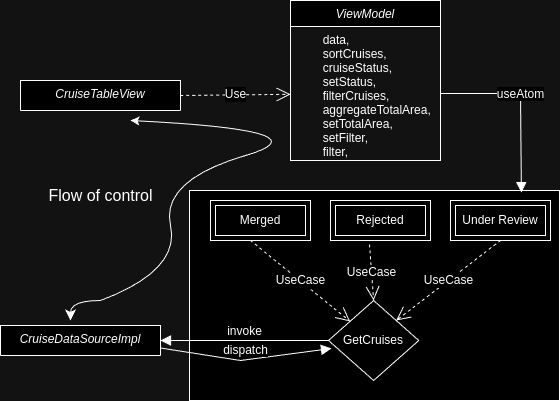

The diagram above was exported from draw.io. Its source (the exported page's mxGraphModel, read from the mxfile embedded in the PNG):
<mxGraphModel dx="719" dy="759" grid="1" gridSize="10" guides="1" tooltips="1" connect="1" arrows="1" fold="1" page="1" pageScale="1" pageWidth="827" pageHeight="1169" math="0" shadow="0">
  <root>
    <mxCell id="WIyWlLk6GJQsqaUBKTNV-0" />
    <mxCell id="WIyWlLk6GJQsqaUBKTNV-1" parent="WIyWlLk6GJQsqaUBKTNV-0" />
    <mxCell id="sVP6cVImfTpX4BKzWecU-8" value="" style="html=1;dashed=0;whiteSpace=wrap;" parent="WIyWlLk6GJQsqaUBKTNV-1" vertex="1">
      <mxGeometry x="229" y="340" width="370" height="210" as="geometry" />
    </mxCell>
    <mxCell id="zkfFHV4jXpPFQw0GAbJ--0" value="CruiseTableView" style="swimlane;fontStyle=2;align=center;verticalAlign=top;childLayout=stackLayout;horizontal=1;startSize=140;horizontalStack=0;resizeParent=1;resizeLast=0;collapsible=1;marginBottom=0;rounded=0;shadow=0;strokeWidth=1;" parent="WIyWlLk6GJQsqaUBKTNV-1" vertex="1">
      <mxGeometry x="60" y="230" width="160" height="30" as="geometry">
        <mxRectangle x="230" y="140" width="160" height="26" as="alternateBounds" />
      </mxGeometry>
    </mxCell>
    <mxCell id="sVP6cVImfTpX4BKzWecU-0" value="ViewModel" style="swimlane;fontStyle=2;align=center;verticalAlign=top;childLayout=stackLayout;horizontal=1;startSize=26;horizontalStack=0;resizeParent=1;resizeLast=0;collapsible=1;marginBottom=0;rounded=0;shadow=0;strokeWidth=1;" parent="WIyWlLk6GJQsqaUBKTNV-1" vertex="1">
      <mxGeometry x="330" y="150" width="150" height="160" as="geometry">
        <mxRectangle x="230" y="140" width="160" height="26" as="alternateBounds" />
      </mxGeometry>
    </mxCell>
    <mxCell id="sVP6cVImfTpX4BKzWecU-1" value="        data,&#10;        sortCruises,&#10;        cruiseStatus,&#10;        setStatus,&#10;        filterCruises,&#10;        aggregateTotalArea,&#10;        setTotalArea,&#10;        setFilter,&#10;        filter,&#10;        " style="text;align=left;verticalAlign=top;spacingLeft=4;spacingRight=4;overflow=hidden;rotatable=0;points=[[0,0.5],[1,0.5]];portConstraint=eastwest;" parent="sVP6cVImfTpX4BKzWecU-0" vertex="1">
      <mxGeometry y="26" width="150" height="134" as="geometry" />
    </mxCell>
    <mxCell id="sVP6cVImfTpX4BKzWecU-2" value="Use" style="endArrow=open;endSize=12;dashed=1;html=1;rounded=0;fontSize=12;curved=1;exitX=1;exitY=0.5;exitDx=0;exitDy=0;" parent="WIyWlLk6GJQsqaUBKTNV-1" source="zkfFHV4jXpPFQw0GAbJ--0" target="sVP6cVImfTpX4BKzWecU-1" edge="1">
      <mxGeometry width="160" relative="1" as="geometry">
        <mxPoint x="220" y="370" as="sourcePoint" />
        <mxPoint x="380" y="370" as="targetPoint" />
      </mxGeometry>
    </mxCell>
    <mxCell id="sVP6cVImfTpX4BKzWecU-3" value="GetCruises" style="shape=rhombus;html=1;dashed=0;whiteSpace=wrap;perimeter=rhombusPerimeter;" parent="WIyWlLk6GJQsqaUBKTNV-1" vertex="1">
      <mxGeometry x="368" y="450" width="90.25" height="80" as="geometry" />
    </mxCell>
    <mxCell id="sVP6cVImfTpX4BKzWecU-4" value="Merged" style="shape=ext;margin=3;double=1;whiteSpace=wrap;html=1;align=center;" parent="WIyWlLk6GJQsqaUBKTNV-1" vertex="1">
      <mxGeometry x="250" y="350" width="100" height="40" as="geometry" />
    </mxCell>
    <mxCell id="sVP6cVImfTpX4BKzWecU-5" value="Rejected" style="shape=ext;margin=3;double=1;whiteSpace=wrap;html=1;align=center;" parent="WIyWlLk6GJQsqaUBKTNV-1" vertex="1">
      <mxGeometry x="370" y="350" width="100" height="40" as="geometry" />
    </mxCell>
    <mxCell id="sVP6cVImfTpX4BKzWecU-7" value="Under Review" style="shape=ext;margin=3;double=1;whiteSpace=wrap;html=1;align=center;" parent="WIyWlLk6GJQsqaUBKTNV-1" vertex="1">
      <mxGeometry x="490" y="350" width="100" height="40" as="geometry" />
    </mxCell>
    <mxCell id="sVP6cVImfTpX4BKzWecU-10" value="useAtom" style="html=1;verticalAlign=bottom;endArrow=block;curved=0;rounded=0;fontSize=12;startSize=8;endSize=8;exitX=1;exitY=0.5;exitDx=0;exitDy=0;entryX=0.897;entryY=0.01;entryDx=0;entryDy=0;entryPerimeter=0;" parent="WIyWlLk6GJQsqaUBKTNV-1" source="sVP6cVImfTpX4BKzWecU-1" target="sVP6cVImfTpX4BKzWecU-8" edge="1">
      <mxGeometry width="80" relative="1" as="geometry">
        <mxPoint x="370" y="190" as="sourcePoint" />
        <mxPoint x="410" y="390" as="targetPoint" />
        <Array as="points">
          <mxPoint x="560" y="243" />
        </Array>
      </mxGeometry>
    </mxCell>
    <mxCell id="sVP6cVImfTpX4BKzWecU-11" value="CruiseDataSourceImpl" style="swimlane;fontStyle=2;align=center;verticalAlign=top;childLayout=stackLayout;horizontal=1;startSize=140;horizontalStack=0;resizeParent=1;resizeLast=0;collapsible=1;marginBottom=0;rounded=0;shadow=0;strokeWidth=1;" parent="WIyWlLk6GJQsqaUBKTNV-1" vertex="1">
      <mxGeometry x="40" y="475" width="160" height="30" as="geometry">
        <mxRectangle x="230" y="140" width="160" height="26" as="alternateBounds" />
      </mxGeometry>
    </mxCell>
    <mxCell id="sVP6cVImfTpX4BKzWecU-12" value="UseCase" style="endArrow=open;endSize=12;dashed=1;html=1;rounded=0;fontSize=12;curved=1;" parent="WIyWlLk6GJQsqaUBKTNV-1" target="sVP6cVImfTpX4BKzWecU-3" edge="1">
      <mxGeometry width="160" relative="1" as="geometry">
        <mxPoint x="290" y="390" as="sourcePoint" />
        <mxPoint x="450" y="390" as="targetPoint" />
      </mxGeometry>
    </mxCell>
    <mxCell id="sVP6cVImfTpX4BKzWecU-13" value="UseCase" style="endArrow=open;endSize=12;dashed=1;html=1;rounded=0;fontSize=12;curved=1;exitX=0.39;exitY=1.1;exitDx=0;exitDy=0;exitPerimeter=0;entryX=0.5;entryY=0;entryDx=0;entryDy=0;" parent="WIyWlLk6GJQsqaUBKTNV-1" source="sVP6cVImfTpX4BKzWecU-5" target="sVP6cVImfTpX4BKzWecU-3" edge="1">
      <mxGeometry width="160" relative="1" as="geometry">
        <mxPoint x="300" y="400" as="sourcePoint" />
        <mxPoint x="410" y="420" as="targetPoint" />
      </mxGeometry>
    </mxCell>
    <mxCell id="sVP6cVImfTpX4BKzWecU-14" value="UseCase" style="endArrow=open;endSize=12;dashed=1;html=1;rounded=0;fontSize=12;curved=1;exitX=0.5;exitY=1;exitDx=0;exitDy=0;entryX=1;entryY=0;entryDx=0;entryDy=0;" parent="WIyWlLk6GJQsqaUBKTNV-1" source="sVP6cVImfTpX4BKzWecU-7" target="sVP6cVImfTpX4BKzWecU-3" edge="1">
      <mxGeometry width="160" relative="1" as="geometry">
        <mxPoint x="310" y="410" as="sourcePoint" />
        <mxPoint x="390" y="464" as="targetPoint" />
      </mxGeometry>
    </mxCell>
    <mxCell id="sVP6cVImfTpX4BKzWecU-15" value="invoke" style="html=1;verticalAlign=bottom;endArrow=block;curved=0;rounded=0;fontSize=12;startSize=8;endSize=8;entryX=1;entryY=0.5;entryDx=0;entryDy=0;exitX=0;exitY=0.5;exitDx=0;exitDy=0;" parent="WIyWlLk6GJQsqaUBKTNV-1" source="sVP6cVImfTpX4BKzWecU-3" target="sVP6cVImfTpX4BKzWecU-11" edge="1">
      <mxGeometry width="80" relative="1" as="geometry">
        <mxPoint x="330" y="390" as="sourcePoint" />
        <mxPoint x="410" y="390" as="targetPoint" />
      </mxGeometry>
    </mxCell>
    <mxCell id="sVP6cVImfTpX4BKzWecU-17" value="dispatch" style="html=1;verticalAlign=bottom;endArrow=block;curved=0;rounded=0;fontSize=12;startSize=8;endSize=8;entryX=0.033;entryY=0.6;entryDx=0;entryDy=0;exitX=1;exitY=0.75;exitDx=0;exitDy=0;entryPerimeter=0;" parent="WIyWlLk6GJQsqaUBKTNV-1" source="sVP6cVImfTpX4BKzWecU-11" target="sVP6cVImfTpX4BKzWecU-3" edge="1">
      <mxGeometry width="80" relative="1" as="geometry">
        <mxPoint x="200" y="510" as="sourcePoint" />
        <mxPoint x="210" y="500" as="targetPoint" />
        <Array as="points">
          <mxPoint x="280" y="510" />
        </Array>
      </mxGeometry>
    </mxCell>
    <mxCell id="sVP6cVImfTpX4BKzWecU-19" value="" style="curved=1;endArrow=classic;html=1;rounded=0;fontSize=12;color=blue;" parent="WIyWlLk6GJQsqaUBKTNV-1" edge="1">
      <mxGeometry width="50" height="50" relative="1" as="geometry">
        <mxPoint x="140" y="450" as="sourcePoint" />
        <mxPoint x="170" y="270" as="targetPoint" />
        <Array as="points">
          <mxPoint x="220" y="420" />
          <mxPoint x="200" y="330" />
          <mxPoint x="370" y="280" />
        </Array>
      </mxGeometry>
    </mxCell>
    <mxCell id="sVP6cVImfTpX4BKzWecU-20" value="" style="endArrow=classic;html=1;rounded=0;fontSize=12;startSize=8;endSize=8;curved=1;" parent="WIyWlLk6GJQsqaUBKTNV-1" edge="1">
      <mxGeometry width="50" height="50" relative="1" as="geometry">
        <mxPoint x="140" y="450" as="sourcePoint" />
        <mxPoint x="110" y="470" as="targetPoint" />
        <Array as="points">
          <mxPoint x="110" y="450" />
        </Array>
      </mxGeometry>
    </mxCell>
    <mxCell id="sVP6cVImfTpX4BKzWecU-21" value="Flow of control&lt;div&gt;&lt;br&gt;&lt;/div&gt;" style="text;html=1;align=center;verticalAlign=middle;resizable=0;points=[];autosize=1;strokeColor=none;fillColor=none;fontSize=16;" parent="WIyWlLk6GJQsqaUBKTNV-1" vertex="1">
      <mxGeometry x="75" y="330" width="130" height="50" as="geometry" />
    </mxCell>
  </root>
</mxGraphModel>